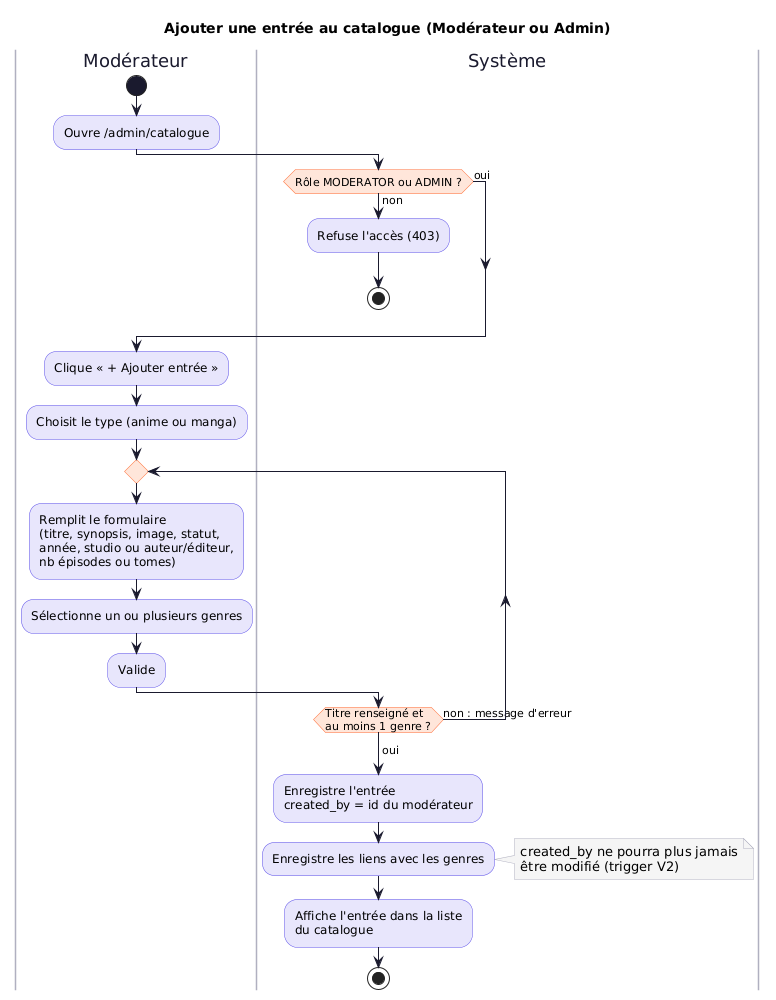

The diagram above was rendered by PlantUML. Its source (embedded in the PNG):
@startuml 05-ajouter-entree-catalogue
' Nakama — Activité : un modérateur ajoute un anime/manga au catalogue (parcours 6)
skinparam defaultFontName "DejaVu Sans"
skinparam shadowing false
skinparam ArrowColor #1A1A2E
skinparam activity {
  BackgroundColor #E8E6FC
  BorderColor #5B4FE9
  DiamondBackgroundColor #FFE6DA
  DiamondBorderColor #FF6B35
  StartColor #1A1A2E
  EndColor #1A1A2E
}
skinparam swimlane {
  BorderColor #B0B0C0
  TitleFontColor #1A1A2E
}
skinparam note {
  BackgroundColor #F5F5F5
  BorderColor #B0B0C0
}
title Ajouter une entrée au catalogue (Modérateur ou Admin)

|Modérateur|
start
:Ouvre /admin/catalogue;
|Système|
if (Rôle MODERATOR ou ADMIN ?) then (non)
  :Refuse l'accès (403);
  stop
else (oui)
endif
|Modérateur|
:Clique « + Ajouter entrée »;
:Choisit le type (anime ou manga);
repeat
  :Remplit le formulaire
  (titre, synopsis, image, statut,
  année, studio ou auteur/éditeur,
  nb épisodes ou tomes);
  :Sélectionne un ou plusieurs genres;
  :Valide;
  |Système|
repeat while (Titre renseigné et\nau moins 1 genre ?) is (non : message d'erreur)
-> oui;
:Enregistre l'entrée
created_by = id du modérateur;
:Enregistre les liens avec les genres;
note right
  created_by ne pourra plus jamais
  être modifié (trigger V2)
end note
:Affiche l'entrée dans la liste
du catalogue;
stop
@enduml